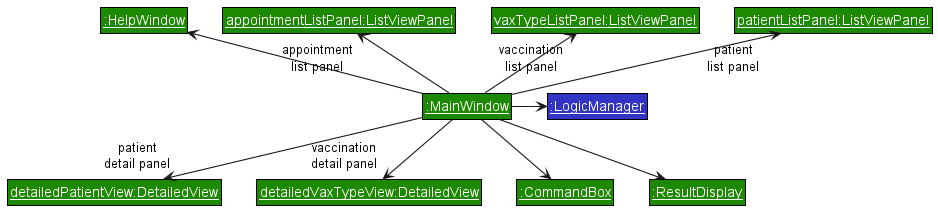

The diagram above was rendered by PlantUML. Its source (embedded in the PNG):
@startuml UiObjectDiagram
!include style.puml

skinparam RoundCorner 0

skinparam arrowThickness 1.1

Class "<u>:MainWindow</u>" as MainWindow UI_COLOR

Class "<u>patientListPanel:ListViewPanel</u>" as PatientList UI_COLOR
Class "<u>vaxTypeListPanel:ListViewPanel" as VaccinationList UI_COLOR
Class "<u>appointmentListPanel:ListViewPanel</u>" as AppointmentList UI_COLOR

Class "<u>detailedPatientView:DetailedView</u>" as PatientDetail UI_COLOR
Class "<u>detailedVaxTypeView:DetailedView</u>" as VaccinationDetail UI_COLOR

Class "<u>:CommandBox</u>" as CommandBox UI_COLOR
Class "<u>:ResultDisplay</u>" as ResultDisplay UI_COLOR
Class "<u>:HelpWindow</u>" as HelpWindow UI_COLOR

Class "<u>:LogicManager</u>" as LogicManager LOGIC_COLOR

MainWindow -up-> "patient\nlist panel" PatientList
MainWindow -up-> "vaccination\nlist panel" VaccinationList
MainWindow -up-> "appointment\nlist panel" AppointmentList
MainWindow -down-> "patient\ndetail panel" PatientDetail
MainWindow -right-> LogicManager
MainWindow -down-> "vaccination\ndetail panel" VaccinationDetail
MainWindow -up-> HelpWindow
MainWindow -down-> CommandBox
MainWindow -down-> ResultDisplay

@enduml